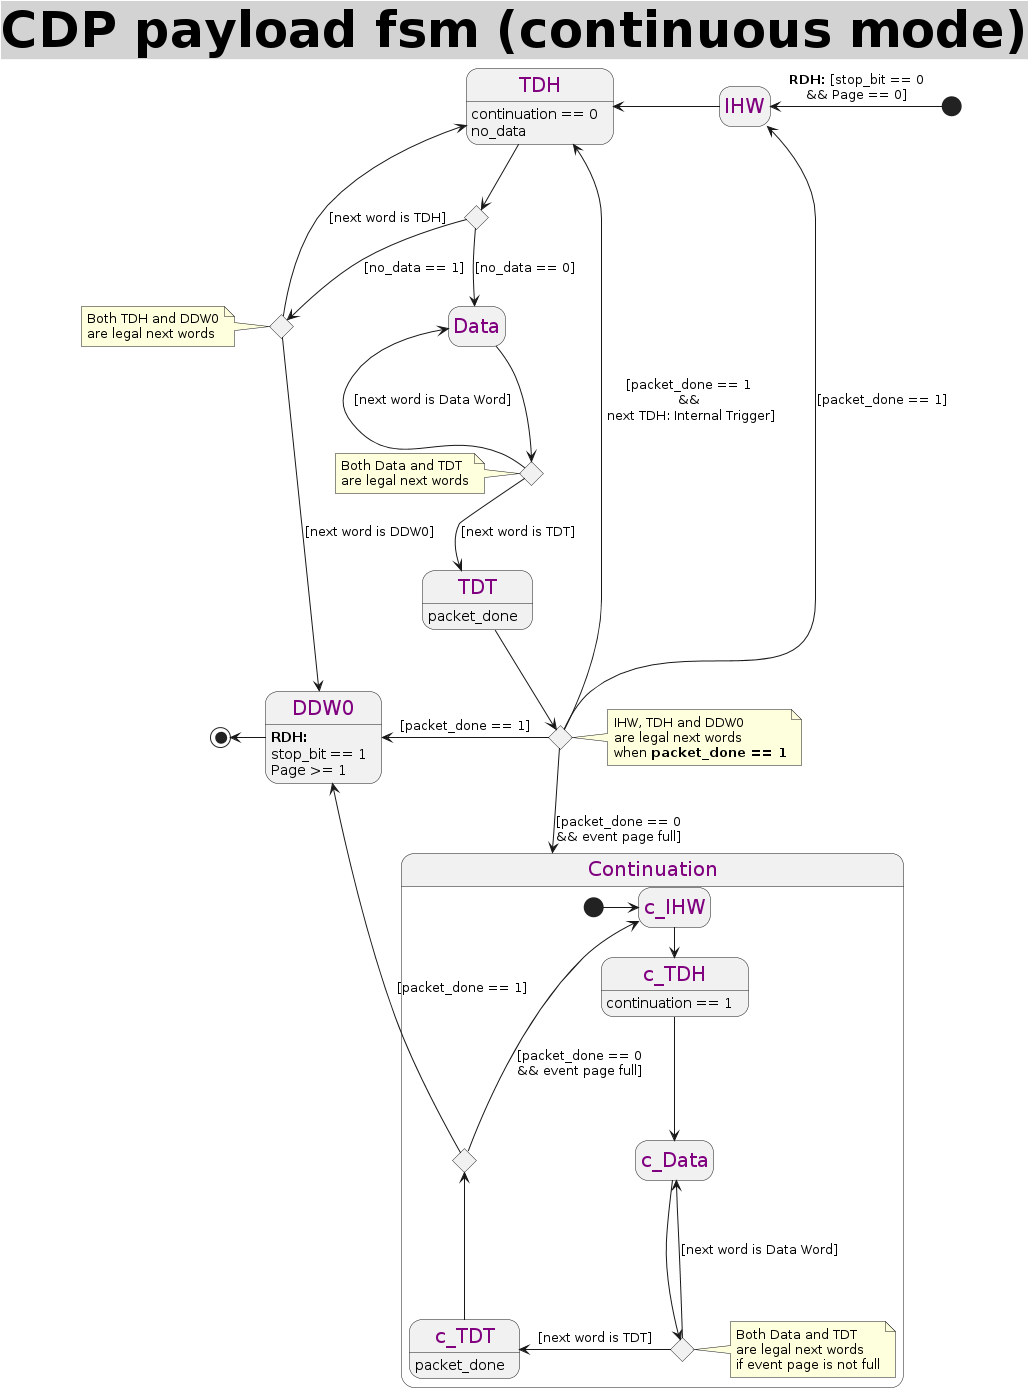

The diagram above was rendered by PlantUML. Its source (embedded in the PNG):
@startuml CDP_payload_StateMachine (continuous mode)
<style>
title {
  HorizontalAlignment right
  FontSize 50
  BackGroundColor lightgrey
  Margin 1
  Padding 0
}

header {
  HorizontalAlignment center
  FontSize 20
  FontColor purple
}

footer {
  HorizontalAlignment left
  FontSize 28
  FontColor red
}

legend {
  FontSize 30
  BackGroundColor yellow
  Margin 30
  Padding 50
}

caption {
  FontSize 32
}
</style>
Title **CDP payload fsm** (continuous mode)
hide empty description

state after_TDH <<choice>>
state after_TDH_no_data <<choice>>
state after_TDT <<choice>>
state after_Data <<choice>>


[*] -left-> IHW : **RDH:** [stop_bit == 0\n&& Page == 0]

IHW -left-> TDH

TDH -down-> after_TDH
TDH: continuation == 0
TDH: no_data

after_TDH --> Data : [no_data == 0]
after_TDH --> after_TDH_no_data : [no_data == 1]

note left of after_TDH_no_data : Both TDH and DDW0\nare legal next words

after_TDH_no_data -left-> TDH : [next word is TDH]
after_TDH_no_data --> DDW0 : [next word is DDW0]


Data --> after_Data

note left of after_Data : Both Data and TDT\nare legal next words

after_Data -left-> Data : [next word is Data Word]
after_Data --> TDT : [next word is TDT]
TDT: packet_done

TDT --> after_TDT
after_TDT -up-> TDH : [packet_done == 1\n&&\n next TDH: Internal Trigger]
after_TDT --> Continuation : [packet_done == 0\n&& event page full]
after_TDT -left-> DDW0 : [packet_done == 1]
after_TDT -left-> IHW : [packet_done == 1]
note right of after_TDT : IHW, TDH and DDW0\nare legal next words\nwhen **packet_done == 1**


state Continuation {
  state after_c_Data <<choice>>
  state after_c_TDT <<choice>>
    [*] -right-> c_IHW
    c_IHW -right-> c_TDH : [stop_bit == 0\n&& Page >= 1]
    c_TDH: continuation == 1
    c_TDH -right-> c_Data
    c_Data --> after_c_Data

    after_c_Data -up-> c_Data : [next word is Data Word]
    after_c_Data -left-> c_TDT : [next word is TDT]

    c_TDT: packet_done
    c_TDT -up-> after_c_TDT

    after_c_TDT -up-> c_IHW : [packet_done == 0\n&& event page full]
    after_c_TDT -left-> DDW0 : [packet_done == 1]

    note right of after_c_Data : Both Data and TDT\nare legal next words\nif event page is not full
}



DDW0 -left-> [*]
DDW0: **RDH:**\nstop_bit == 1\nPage >= 1

@enduml